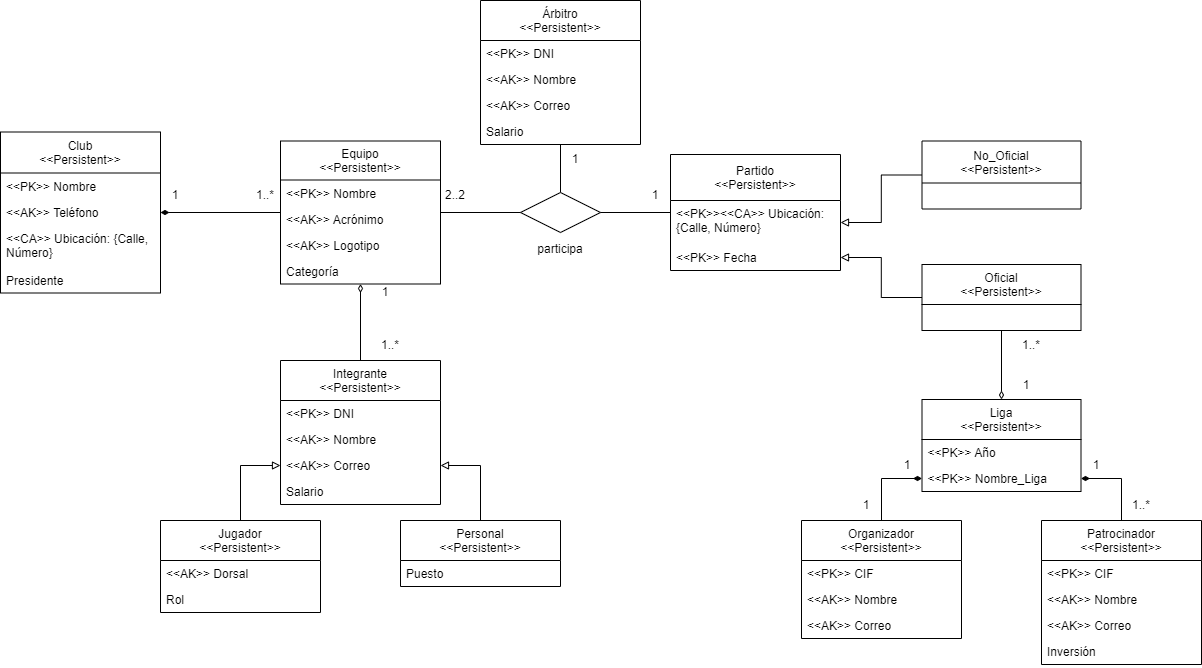

The diagram above was exported from draw.io. Its source (the exported page's mxGraphModel, read from the mxfile embedded in the PNG):
<mxGraphModel dx="1382" dy="764" grid="1" gridSize="10" guides="1" tooltips="1" connect="1" arrows="1" fold="1" page="1" pageScale="1" pageWidth="827" pageHeight="1169" math="0" shadow="0">
  <root>
    <mxCell id="0" />
    <mxCell id="1" parent="0" />
    <mxCell id="RBgYW-KXDpySiOCLN8oX-1" value="Club&#10;&lt;&lt;Persistent&gt;&gt;" style="swimlane;fontStyle=0;childLayout=stackLayout;horizontal=1;startSize=41;fillColor=none;horizontalStack=0;resizeParent=1;resizeParentMax=0;resizeLast=0;collapsible=1;marginBottom=0;verticalAlign=top;" vertex="1" parent="1">
      <mxGeometry x="40" y="171.5" width="160" height="161" as="geometry" />
    </mxCell>
    <mxCell id="RBgYW-KXDpySiOCLN8oX-2" value="&lt;&lt;PK&gt;&gt; Nombre" style="text;strokeColor=none;fillColor=none;align=left;verticalAlign=top;spacingLeft=4;spacingRight=4;overflow=hidden;rotatable=0;points=[[0,0.5],[1,0.5]];portConstraint=eastwest;" vertex="1" parent="RBgYW-KXDpySiOCLN8oX-1">
      <mxGeometry y="41" width="160" height="26" as="geometry" />
    </mxCell>
    <mxCell id="RBgYW-KXDpySiOCLN8oX-3" value="&lt;&lt;AK&gt;&gt; Teléfono" style="text;strokeColor=none;fillColor=none;align=left;verticalAlign=top;spacingLeft=4;spacingRight=4;overflow=hidden;rotatable=0;points=[[0,0.5],[1,0.5]];portConstraint=eastwest;" vertex="1" parent="RBgYW-KXDpySiOCLN8oX-1">
      <mxGeometry y="67" width="160" height="26" as="geometry" />
    </mxCell>
    <mxCell id="RBgYW-KXDpySiOCLN8oX-4" value="&lt;&lt;CA&gt;&gt; Ubicación: {Calle, &#10;Número}" style="text;strokeColor=none;fillColor=none;align=left;verticalAlign=top;spacingLeft=4;spacingRight=4;overflow=hidden;rotatable=0;points=[[0,0.5],[1,0.5]];portConstraint=eastwest;" vertex="1" parent="RBgYW-KXDpySiOCLN8oX-1">
      <mxGeometry y="93" width="160" height="42" as="geometry" />
    </mxCell>
    <mxCell id="RBgYW-KXDpySiOCLN8oX-83" value="Presidente" style="text;strokeColor=none;fillColor=none;align=left;verticalAlign=top;spacingLeft=4;spacingRight=4;overflow=hidden;rotatable=0;points=[[0,0.5],[1,0.5]];portConstraint=eastwest;" vertex="1" parent="RBgYW-KXDpySiOCLN8oX-1">
      <mxGeometry y="135" width="160" height="26" as="geometry" />
    </mxCell>
    <mxCell id="RBgYW-KXDpySiOCLN8oX-5" value="Equipo&#10;&lt;&lt;Persistent&gt;&gt;" style="swimlane;fontStyle=0;childLayout=stackLayout;horizontal=1;startSize=39;fillColor=none;horizontalStack=0;resizeParent=1;resizeParentMax=0;resizeLast=0;collapsible=1;marginBottom=0;" vertex="1" parent="1">
      <mxGeometry x="320" y="180.5" width="160" height="143" as="geometry" />
    </mxCell>
    <mxCell id="RBgYW-KXDpySiOCLN8oX-6" value="&lt;&lt;PK&gt;&gt; Nombre" style="text;strokeColor=none;fillColor=none;align=left;verticalAlign=top;spacingLeft=4;spacingRight=4;overflow=hidden;rotatable=0;points=[[0,0.5],[1,0.5]];portConstraint=eastwest;" vertex="1" parent="RBgYW-KXDpySiOCLN8oX-5">
      <mxGeometry y="39" width="160" height="26" as="geometry" />
    </mxCell>
    <mxCell id="RBgYW-KXDpySiOCLN8oX-7" value="&lt;&lt;AK&gt;&gt; Acrónimo" style="text;strokeColor=none;fillColor=none;align=left;verticalAlign=top;spacingLeft=4;spacingRight=4;overflow=hidden;rotatable=0;points=[[0,0.5],[1,0.5]];portConstraint=eastwest;" vertex="1" parent="RBgYW-KXDpySiOCLN8oX-5">
      <mxGeometry y="65" width="160" height="26" as="geometry" />
    </mxCell>
    <mxCell id="RBgYW-KXDpySiOCLN8oX-8" value="&lt;&lt;AK&gt;&gt; Logotipo" style="text;strokeColor=none;fillColor=none;align=left;verticalAlign=top;spacingLeft=4;spacingRight=4;overflow=hidden;rotatable=0;points=[[0,0.5],[1,0.5]];portConstraint=eastwest;" vertex="1" parent="RBgYW-KXDpySiOCLN8oX-5">
      <mxGeometry y="91" width="160" height="26" as="geometry" />
    </mxCell>
    <mxCell id="RBgYW-KXDpySiOCLN8oX-90" value="Categoría" style="text;strokeColor=none;fillColor=none;align=left;verticalAlign=top;spacingLeft=4;spacingRight=4;overflow=hidden;rotatable=0;points=[[0,0.5],[1,0.5]];portConstraint=eastwest;" vertex="1" parent="RBgYW-KXDpySiOCLN8oX-5">
      <mxGeometry y="117" width="160" height="26" as="geometry" />
    </mxCell>
    <mxCell id="RBgYW-KXDpySiOCLN8oX-46" style="edgeStyle=orthogonalEdgeStyle;rounded=0;orthogonalLoop=1;jettySize=auto;html=1;exitX=0.5;exitY=0;exitDx=0;exitDy=0;endArrow=block;endFill=0;startArrow=none;startFill=0;" edge="1" parent="1" source="RBgYW-KXDpySiOCLN8oX-9" target="RBgYW-KXDpySiOCLN8oX-16">
      <mxGeometry relative="1" as="geometry" />
    </mxCell>
    <mxCell id="RBgYW-KXDpySiOCLN8oX-9" value="Jugador&#10;&lt;&lt;Persistent&gt;&gt;" style="swimlane;fontStyle=0;childLayout=stackLayout;horizontal=1;startSize=40;fillColor=none;horizontalStack=0;resizeParent=1;resizeParentMax=0;resizeLast=0;collapsible=1;marginBottom=0;" vertex="1" parent="1">
      <mxGeometry x="200" y="560" width="160" height="92" as="geometry" />
    </mxCell>
    <mxCell id="RBgYW-KXDpySiOCLN8oX-10" value="&lt;&lt;AK&gt;&gt; Dorsal" style="text;strokeColor=none;fillColor=none;align=left;verticalAlign=top;spacingLeft=4;spacingRight=4;overflow=hidden;rotatable=0;points=[[0,0.5],[1,0.5]];portConstraint=eastwest;" vertex="1" parent="RBgYW-KXDpySiOCLN8oX-9">
      <mxGeometry y="40" width="160" height="26" as="geometry" />
    </mxCell>
    <mxCell id="RBgYW-KXDpySiOCLN8oX-11" value="Rol" style="text;strokeColor=none;fillColor=none;align=left;verticalAlign=top;spacingLeft=4;spacingRight=4;overflow=hidden;rotatable=0;points=[[0,0.5],[1,0.5]];portConstraint=eastwest;" vertex="1" parent="RBgYW-KXDpySiOCLN8oX-9">
      <mxGeometry y="66" width="160" height="26" as="geometry" />
    </mxCell>
    <mxCell id="RBgYW-KXDpySiOCLN8oX-48" style="edgeStyle=orthogonalEdgeStyle;rounded=0;orthogonalLoop=1;jettySize=auto;html=1;exitX=0.5;exitY=0;exitDx=0;exitDy=0;endArrow=diamondThin;endFill=0;" edge="1" parent="1" source="RBgYW-KXDpySiOCLN8oX-13" target="RBgYW-KXDpySiOCLN8oX-5">
      <mxGeometry relative="1" as="geometry" />
    </mxCell>
    <mxCell id="RBgYW-KXDpySiOCLN8oX-13" value="Integrante&#10;&lt;&lt;Persistent&gt;&gt;" style="swimlane;fontStyle=0;childLayout=stackLayout;horizontal=1;startSize=40;fillColor=none;horizontalStack=0;resizeParent=1;resizeParentMax=0;resizeLast=0;collapsible=1;marginBottom=0;" vertex="1" parent="1">
      <mxGeometry x="320" y="400" width="160" height="144" as="geometry" />
    </mxCell>
    <mxCell id="RBgYW-KXDpySiOCLN8oX-14" value="&lt;&lt;PK&gt;&gt; DNI" style="text;strokeColor=none;fillColor=none;align=left;verticalAlign=top;spacingLeft=4;spacingRight=4;overflow=hidden;rotatable=0;points=[[0,0.5],[1,0.5]];portConstraint=eastwest;" vertex="1" parent="RBgYW-KXDpySiOCLN8oX-13">
      <mxGeometry y="40" width="160" height="26" as="geometry" />
    </mxCell>
    <mxCell id="RBgYW-KXDpySiOCLN8oX-15" value="&lt;&lt;AK&gt;&gt; Nombre" style="text;strokeColor=none;fillColor=none;align=left;verticalAlign=top;spacingLeft=4;spacingRight=4;overflow=hidden;rotatable=0;points=[[0,0.5],[1,0.5]];portConstraint=eastwest;" vertex="1" parent="RBgYW-KXDpySiOCLN8oX-13">
      <mxGeometry y="66" width="160" height="26" as="geometry" />
    </mxCell>
    <mxCell id="RBgYW-KXDpySiOCLN8oX-16" value="&lt;&lt;AK&gt;&gt; Correo&#10;" style="text;strokeColor=none;fillColor=none;align=left;verticalAlign=top;spacingLeft=4;spacingRight=4;overflow=hidden;rotatable=0;points=[[0,0.5],[1,0.5]];portConstraint=eastwest;" vertex="1" parent="RBgYW-KXDpySiOCLN8oX-13">
      <mxGeometry y="92" width="160" height="26" as="geometry" />
    </mxCell>
    <mxCell id="RBgYW-KXDpySiOCLN8oX-91" value="Salario" style="text;strokeColor=none;fillColor=none;align=left;verticalAlign=top;spacingLeft=4;spacingRight=4;overflow=hidden;rotatable=0;points=[[0,0.5],[1,0.5]];portConstraint=eastwest;" vertex="1" parent="RBgYW-KXDpySiOCLN8oX-13">
      <mxGeometry y="118" width="160" height="26" as="geometry" />
    </mxCell>
    <mxCell id="RBgYW-KXDpySiOCLN8oX-47" style="edgeStyle=orthogonalEdgeStyle;rounded=0;orthogonalLoop=1;jettySize=auto;html=1;exitX=0.5;exitY=0;exitDx=0;exitDy=0;endArrow=block;endFill=0;entryX=1;entryY=0.5;entryDx=0;entryDy=0;" edge="1" parent="1" source="RBgYW-KXDpySiOCLN8oX-17" target="RBgYW-KXDpySiOCLN8oX-16">
      <mxGeometry relative="1" as="geometry">
        <mxPoint x="420" y="560" as="targetPoint" />
      </mxGeometry>
    </mxCell>
    <mxCell id="RBgYW-KXDpySiOCLN8oX-17" value="Personal&#10;&lt;&lt;Persistent&gt;&gt;" style="swimlane;fontStyle=0;childLayout=stackLayout;horizontal=1;startSize=40;fillColor=none;horizontalStack=0;resizeParent=1;resizeParentMax=0;resizeLast=0;collapsible=1;marginBottom=0;" vertex="1" parent="1">
      <mxGeometry x="440" y="560" width="160" height="66" as="geometry" />
    </mxCell>
    <mxCell id="RBgYW-KXDpySiOCLN8oX-18" value="Puesto" style="text;strokeColor=none;fillColor=none;align=left;verticalAlign=top;spacingLeft=4;spacingRight=4;overflow=hidden;rotatable=0;points=[[0,0.5],[1,0.5]];portConstraint=eastwest;" vertex="1" parent="RBgYW-KXDpySiOCLN8oX-17">
      <mxGeometry y="40" width="160" height="26" as="geometry" />
    </mxCell>
    <mxCell id="RBgYW-KXDpySiOCLN8oX-53" style="edgeStyle=orthogonalEdgeStyle;rounded=0;orthogonalLoop=1;jettySize=auto;html=1;entryX=0.5;entryY=0;entryDx=0;entryDy=0;entryPerimeter=0;startArrow=none;startFill=0;endArrow=none;endFill=0;" edge="1" parent="1" source="RBgYW-KXDpySiOCLN8oX-25" target="RBgYW-KXDpySiOCLN8oX-52">
      <mxGeometry relative="1" as="geometry" />
    </mxCell>
    <mxCell id="RBgYW-KXDpySiOCLN8oX-25" value="Árbitro&#10;&lt;&lt;Persistent&gt;&gt;" style="swimlane;fontStyle=0;childLayout=stackLayout;horizontal=1;startSize=40;fillColor=none;horizontalStack=0;resizeParent=1;resizeParentMax=0;resizeLast=0;collapsible=1;marginBottom=0;" vertex="1" parent="1">
      <mxGeometry x="520" y="40" width="160" height="144" as="geometry" />
    </mxCell>
    <mxCell id="RBgYW-KXDpySiOCLN8oX-26" value="&lt;&lt;PK&gt;&gt; DNI" style="text;strokeColor=none;fillColor=none;align=left;verticalAlign=top;spacingLeft=4;spacingRight=4;overflow=hidden;rotatable=0;points=[[0,0.5],[1,0.5]];portConstraint=eastwest;" vertex="1" parent="RBgYW-KXDpySiOCLN8oX-25">
      <mxGeometry y="40" width="160" height="26" as="geometry" />
    </mxCell>
    <mxCell id="RBgYW-KXDpySiOCLN8oX-27" value="&lt;&lt;AK&gt;&gt; Nombre" style="text;strokeColor=none;fillColor=none;align=left;verticalAlign=top;spacingLeft=4;spacingRight=4;overflow=hidden;rotatable=0;points=[[0,0.5],[1,0.5]];portConstraint=eastwest;" vertex="1" parent="RBgYW-KXDpySiOCLN8oX-25">
      <mxGeometry y="66" width="160" height="26" as="geometry" />
    </mxCell>
    <mxCell id="RBgYW-KXDpySiOCLN8oX-28" value="&lt;&lt;AK&gt;&gt; Correo" style="text;strokeColor=none;fillColor=none;align=left;verticalAlign=top;spacingLeft=4;spacingRight=4;overflow=hidden;rotatable=0;points=[[0,0.5],[1,0.5]];portConstraint=eastwest;" vertex="1" parent="RBgYW-KXDpySiOCLN8oX-25">
      <mxGeometry y="92" width="160" height="26" as="geometry" />
    </mxCell>
    <mxCell id="RBgYW-KXDpySiOCLN8oX-92" value="Salario" style="text;strokeColor=none;fillColor=none;align=left;verticalAlign=top;spacingLeft=4;spacingRight=4;overflow=hidden;rotatable=0;points=[[0,0.5],[1,0.5]];portConstraint=eastwest;" vertex="1" parent="RBgYW-KXDpySiOCLN8oX-25">
      <mxGeometry y="118" width="160" height="26" as="geometry" />
    </mxCell>
    <mxCell id="RBgYW-KXDpySiOCLN8oX-29" value="Partido&#10;&lt;&lt;Persistent&gt;&gt;" style="swimlane;fontStyle=0;childLayout=stackLayout;horizontal=1;startSize=46;fillColor=none;horizontalStack=0;resizeParent=1;resizeParentMax=0;resizeLast=0;collapsible=1;marginBottom=0;" vertex="1" parent="1">
      <mxGeometry x="710" y="194" width="170" height="116" as="geometry" />
    </mxCell>
    <mxCell id="RBgYW-KXDpySiOCLN8oX-30" value="&lt;&lt;PK&gt;&gt;&lt;&lt;CA&gt;&gt; Ubicación:&#10;{Calle, Número}" style="text;strokeColor=none;fillColor=none;align=left;verticalAlign=top;spacingLeft=4;spacingRight=4;overflow=hidden;rotatable=0;points=[[0,0.5],[1,0.5]];portConstraint=eastwest;" vertex="1" parent="RBgYW-KXDpySiOCLN8oX-29">
      <mxGeometry y="46" width="170" height="44" as="geometry" />
    </mxCell>
    <mxCell id="RBgYW-KXDpySiOCLN8oX-31" value="&lt;&lt;PK&gt;&gt; Fecha" style="text;strokeColor=none;fillColor=none;align=left;verticalAlign=top;spacingLeft=4;spacingRight=4;overflow=hidden;rotatable=0;points=[[0,0.5],[1,0.5]];portConstraint=eastwest;" vertex="1" parent="RBgYW-KXDpySiOCLN8oX-29">
      <mxGeometry y="90" width="170" height="26" as="geometry" />
    </mxCell>
    <mxCell id="RBgYW-KXDpySiOCLN8oX-33" value="No_Oficial&#10;&lt;&lt;Persistent&gt;&gt;" style="swimlane;fontStyle=0;childLayout=stackLayout;horizontal=1;startSize=42;fillColor=none;horizontalStack=0;resizeParent=1;resizeParentMax=0;resizeLast=0;collapsible=1;marginBottom=0;" vertex="1" parent="1">
      <mxGeometry x="961.5" y="180.5" width="159" height="68" as="geometry" />
    </mxCell>
    <mxCell id="RBgYW-KXDpySiOCLN8oX-37" value="Oficial&#10;&lt;&lt;Persistent&gt;&gt;" style="swimlane;fontStyle=0;childLayout=stackLayout;horizontal=1;startSize=40;fillColor=none;horizontalStack=0;resizeParent=1;resizeParentMax=0;resizeLast=0;collapsible=1;marginBottom=0;" vertex="1" parent="1">
      <mxGeometry x="961.5" y="304" width="159" height="66" as="geometry" />
    </mxCell>
    <mxCell id="RBgYW-KXDpySiOCLN8oX-58" style="edgeStyle=orthogonalEdgeStyle;rounded=0;orthogonalLoop=1;jettySize=auto;html=1;exitX=0.5;exitY=0;exitDx=0;exitDy=0;startArrow=diamondThin;startFill=0;endArrow=none;endFill=0;" edge="1" parent="1" source="RBgYW-KXDpySiOCLN8oX-41" target="RBgYW-KXDpySiOCLN8oX-37">
      <mxGeometry relative="1" as="geometry" />
    </mxCell>
    <mxCell id="RBgYW-KXDpySiOCLN8oX-41" value="Liga&#10;&lt;&lt;Persistent&gt;&gt;" style="swimlane;fontStyle=0;childLayout=stackLayout;horizontal=1;startSize=40;fillColor=none;horizontalStack=0;resizeParent=1;resizeParentMax=0;resizeLast=0;collapsible=1;marginBottom=0;" vertex="1" parent="1">
      <mxGeometry x="961.5" y="439" width="159" height="92" as="geometry" />
    </mxCell>
    <mxCell id="RBgYW-KXDpySiOCLN8oX-42" value="&lt;&lt;PK&gt;&gt; Año" style="text;strokeColor=none;fillColor=none;align=left;verticalAlign=top;spacingLeft=4;spacingRight=4;overflow=hidden;rotatable=0;points=[[0,0.5],[1,0.5]];portConstraint=eastwest;" vertex="1" parent="RBgYW-KXDpySiOCLN8oX-41">
      <mxGeometry y="40" width="159" height="26" as="geometry" />
    </mxCell>
    <mxCell id="RBgYW-KXDpySiOCLN8oX-43" value="&lt;&lt;PK&gt;&gt; Nombre_Liga" style="text;strokeColor=none;fillColor=none;align=left;verticalAlign=top;spacingLeft=4;spacingRight=4;overflow=hidden;rotatable=0;points=[[0,0.5],[1,0.5]];portConstraint=eastwest;" vertex="1" parent="RBgYW-KXDpySiOCLN8oX-41">
      <mxGeometry y="66" width="159" height="26" as="geometry" />
    </mxCell>
    <mxCell id="RBgYW-KXDpySiOCLN8oX-45" style="edgeStyle=orthogonalEdgeStyle;rounded=0;orthogonalLoop=1;jettySize=auto;html=1;endArrow=none;endFill=0;startArrow=diamondThin;startFill=1;" edge="1" parent="1" source="RBgYW-KXDpySiOCLN8oX-1" target="RBgYW-KXDpySiOCLN8oX-5">
      <mxGeometry relative="1" as="geometry" />
    </mxCell>
    <mxCell id="RBgYW-KXDpySiOCLN8oX-52" value="" style="strokeWidth=1;html=1;shape=mxgraph.flowchart.decision;whiteSpace=wrap;" vertex="1" parent="1">
      <mxGeometry x="560" y="232" width="80" height="40" as="geometry" />
    </mxCell>
    <mxCell id="RBgYW-KXDpySiOCLN8oX-54" style="edgeStyle=orthogonalEdgeStyle;rounded=0;orthogonalLoop=1;jettySize=auto;html=1;startArrow=none;startFill=0;endArrow=none;endFill=0;" edge="1" parent="1" source="RBgYW-KXDpySiOCLN8oX-5" target="RBgYW-KXDpySiOCLN8oX-52">
      <mxGeometry relative="1" as="geometry">
        <mxPoint x="560" y="252" as="sourcePoint" />
      </mxGeometry>
    </mxCell>
    <mxCell id="RBgYW-KXDpySiOCLN8oX-55" style="edgeStyle=orthogonalEdgeStyle;rounded=0;orthogonalLoop=1;jettySize=auto;html=1;entryX=1;entryY=0.5;entryDx=0;entryDy=0;entryPerimeter=0;startArrow=none;startFill=0;endArrow=none;endFill=0;" edge="1" parent="1" source="RBgYW-KXDpySiOCLN8oX-29" target="RBgYW-KXDpySiOCLN8oX-52">
      <mxGeometry relative="1" as="geometry" />
    </mxCell>
    <mxCell id="RBgYW-KXDpySiOCLN8oX-56" style="edgeStyle=orthogonalEdgeStyle;rounded=0;orthogonalLoop=1;jettySize=auto;html=1;entryX=1;entryY=0.5;entryDx=0;entryDy=0;startArrow=none;startFill=0;endArrow=block;endFill=0;" edge="1" parent="1" source="RBgYW-KXDpySiOCLN8oX-37" target="RBgYW-KXDpySiOCLN8oX-31">
      <mxGeometry relative="1" as="geometry">
        <mxPoint x="860" y="291" as="targetPoint" />
      </mxGeometry>
    </mxCell>
    <mxCell id="RBgYW-KXDpySiOCLN8oX-57" style="edgeStyle=orthogonalEdgeStyle;rounded=0;orthogonalLoop=1;jettySize=auto;html=1;entryX=1;entryY=0.5;entryDx=0;entryDy=0;startArrow=none;startFill=0;endArrow=block;endFill=0;" edge="1" parent="1" source="RBgYW-KXDpySiOCLN8oX-33" target="RBgYW-KXDpySiOCLN8oX-30">
      <mxGeometry relative="1" as="geometry" />
    </mxCell>
    <mxCell id="RBgYW-KXDpySiOCLN8oX-67" style="edgeStyle=orthogonalEdgeStyle;rounded=0;orthogonalLoop=1;jettySize=auto;html=1;startArrow=none;startFill=0;endArrow=diamondThin;endFill=1;entryX=0;entryY=0.5;entryDx=0;entryDy=0;" edge="1" parent="1" source="RBgYW-KXDpySiOCLN8oX-59" target="RBgYW-KXDpySiOCLN8oX-43">
      <mxGeometry relative="1" as="geometry">
        <mxPoint x="962" y="531" as="targetPoint" />
      </mxGeometry>
    </mxCell>
    <mxCell id="RBgYW-KXDpySiOCLN8oX-59" value="Organizador&#10;&lt;&lt;Persistent&gt;&gt;" style="swimlane;fontStyle=0;childLayout=stackLayout;horizontal=1;startSize=40;fillColor=none;horizontalStack=0;resizeParent=1;resizeParentMax=0;resizeLast=0;collapsible=1;marginBottom=0;strokeWidth=1;" vertex="1" parent="1">
      <mxGeometry x="841" y="560" width="160" height="118" as="geometry" />
    </mxCell>
    <mxCell id="RBgYW-KXDpySiOCLN8oX-60" value="&lt;&lt;PK&gt;&gt; CIF" style="text;strokeColor=none;fillColor=none;align=left;verticalAlign=top;spacingLeft=4;spacingRight=4;overflow=hidden;rotatable=0;points=[[0,0.5],[1,0.5]];portConstraint=eastwest;" vertex="1" parent="RBgYW-KXDpySiOCLN8oX-59">
      <mxGeometry y="40" width="160" height="26" as="geometry" />
    </mxCell>
    <mxCell id="RBgYW-KXDpySiOCLN8oX-61" value="&lt;&lt;AK&gt;&gt; Nombre" style="text;strokeColor=none;fillColor=none;align=left;verticalAlign=top;spacingLeft=4;spacingRight=4;overflow=hidden;rotatable=0;points=[[0,0.5],[1,0.5]];portConstraint=eastwest;" vertex="1" parent="RBgYW-KXDpySiOCLN8oX-59">
      <mxGeometry y="66" width="160" height="26" as="geometry" />
    </mxCell>
    <mxCell id="RBgYW-KXDpySiOCLN8oX-62" value="&lt;&lt;AK&gt;&gt; Correo" style="text;strokeColor=none;fillColor=none;align=left;verticalAlign=top;spacingLeft=4;spacingRight=4;overflow=hidden;rotatable=0;points=[[0,0.5],[1,0.5]];portConstraint=eastwest;" vertex="1" parent="RBgYW-KXDpySiOCLN8oX-59">
      <mxGeometry y="92" width="160" height="26" as="geometry" />
    </mxCell>
    <mxCell id="RBgYW-KXDpySiOCLN8oX-68" style="edgeStyle=orthogonalEdgeStyle;rounded=0;orthogonalLoop=1;jettySize=auto;html=1;exitX=0.5;exitY=0;exitDx=0;exitDy=0;startArrow=none;startFill=0;endArrow=diamondThin;endFill=1;entryX=1;entryY=0.5;entryDx=0;entryDy=0;" edge="1" parent="1" source="RBgYW-KXDpySiOCLN8oX-63" target="RBgYW-KXDpySiOCLN8oX-43">
      <mxGeometry relative="1" as="geometry">
        <mxPoint x="1121" y="531" as="targetPoint" />
      </mxGeometry>
    </mxCell>
    <mxCell id="RBgYW-KXDpySiOCLN8oX-63" value="Patrocinador&#10;&lt;&lt;Persistent&gt;&gt;" style="swimlane;fontStyle=0;childLayout=stackLayout;horizontal=1;startSize=40;fillColor=none;horizontalStack=0;resizeParent=1;resizeParentMax=0;resizeLast=0;collapsible=1;marginBottom=0;strokeWidth=1;" vertex="1" parent="1">
      <mxGeometry x="1081" y="560" width="160" height="144" as="geometry" />
    </mxCell>
    <mxCell id="RBgYW-KXDpySiOCLN8oX-64" value="&lt;&lt;PK&gt;&gt; CIF" style="text;strokeColor=none;fillColor=none;align=left;verticalAlign=top;spacingLeft=4;spacingRight=4;overflow=hidden;rotatable=0;points=[[0,0.5],[1,0.5]];portConstraint=eastwest;" vertex="1" parent="RBgYW-KXDpySiOCLN8oX-63">
      <mxGeometry y="40" width="160" height="26" as="geometry" />
    </mxCell>
    <mxCell id="RBgYW-KXDpySiOCLN8oX-65" value="&lt;&lt;AK&gt;&gt; Nombre" style="text;strokeColor=none;fillColor=none;align=left;verticalAlign=top;spacingLeft=4;spacingRight=4;overflow=hidden;rotatable=0;points=[[0,0.5],[1,0.5]];portConstraint=eastwest;" vertex="1" parent="RBgYW-KXDpySiOCLN8oX-63">
      <mxGeometry y="66" width="160" height="26" as="geometry" />
    </mxCell>
    <mxCell id="RBgYW-KXDpySiOCLN8oX-66" value="&lt;&lt;AK&gt;&gt; Correo" style="text;strokeColor=none;fillColor=none;align=left;verticalAlign=top;spacingLeft=4;spacingRight=4;overflow=hidden;rotatable=0;points=[[0,0.5],[1,0.5]];portConstraint=eastwest;" vertex="1" parent="RBgYW-KXDpySiOCLN8oX-63">
      <mxGeometry y="92" width="160" height="26" as="geometry" />
    </mxCell>
    <mxCell id="RBgYW-KXDpySiOCLN8oX-93" value="Inversión" style="text;strokeColor=none;fillColor=none;align=left;verticalAlign=top;spacingLeft=4;spacingRight=4;overflow=hidden;rotatable=0;points=[[0,0.5],[1,0.5]];portConstraint=eastwest;" vertex="1" parent="RBgYW-KXDpySiOCLN8oX-63">
      <mxGeometry y="118" width="160" height="26" as="geometry" />
    </mxCell>
    <mxCell id="RBgYW-KXDpySiOCLN8oX-69" value="1" style="text;html=1;strokeColor=none;fillColor=none;align=center;verticalAlign=middle;whiteSpace=wrap;rounded=0;" vertex="1" parent="1">
      <mxGeometry x="200" y="220" width="30" height="30" as="geometry" />
    </mxCell>
    <mxCell id="RBgYW-KXDpySiOCLN8oX-70" value="1..*" style="text;html=1;strokeColor=none;fillColor=none;align=center;verticalAlign=middle;whiteSpace=wrap;rounded=0;" vertex="1" parent="1">
      <mxGeometry x="290" y="220" width="30" height="30" as="geometry" />
    </mxCell>
    <mxCell id="RBgYW-KXDpySiOCLN8oX-71" value="1" style="text;html=1;strokeColor=none;fillColor=none;align=center;verticalAlign=middle;whiteSpace=wrap;rounded=0;" vertex="1" parent="1">
      <mxGeometry x="410" y="317" width="30" height="30" as="geometry" />
    </mxCell>
    <mxCell id="RBgYW-KXDpySiOCLN8oX-72" value="1..*" style="text;html=1;strokeColor=none;fillColor=none;align=center;verticalAlign=middle;whiteSpace=wrap;rounded=0;" vertex="1" parent="1">
      <mxGeometry x="410" y="370" width="40" height="30" as="geometry" />
    </mxCell>
    <mxCell id="RBgYW-KXDpySiOCLN8oX-74" value="2..2" style="text;html=1;strokeColor=none;fillColor=none;align=center;verticalAlign=middle;whiteSpace=wrap;rounded=0;" vertex="1" parent="1">
      <mxGeometry x="480" y="220" width="30" height="30" as="geometry" />
    </mxCell>
    <mxCell id="RBgYW-KXDpySiOCLN8oX-75" value="1" style="text;html=1;strokeColor=none;fillColor=none;align=center;verticalAlign=middle;whiteSpace=wrap;rounded=0;" vertex="1" parent="1">
      <mxGeometry x="680" y="220" width="30" height="30" as="geometry" />
    </mxCell>
    <mxCell id="RBgYW-KXDpySiOCLN8oX-76" value="1" style="text;html=1;strokeColor=none;fillColor=none;align=center;verticalAlign=middle;whiteSpace=wrap;rounded=0;" vertex="1" parent="1">
      <mxGeometry x="600" y="184" width="30" height="30" as="geometry" />
    </mxCell>
    <mxCell id="RBgYW-KXDpySiOCLN8oX-77" value="1" style="text;html=1;strokeColor=none;fillColor=none;align=center;verticalAlign=middle;whiteSpace=wrap;rounded=0;" vertex="1" parent="1">
      <mxGeometry x="1051" y="410" width="30" height="30" as="geometry" />
    </mxCell>
    <mxCell id="RBgYW-KXDpySiOCLN8oX-78" value="1..*" style="text;html=1;strokeColor=none;fillColor=none;align=center;verticalAlign=middle;whiteSpace=wrap;rounded=0;" vertex="1" parent="1">
      <mxGeometry x="1051" y="370" width="40" height="30" as="geometry" />
    </mxCell>
    <mxCell id="RBgYW-KXDpySiOCLN8oX-79" value="1..*" style="text;html=1;strokeColor=none;fillColor=none;align=center;verticalAlign=middle;whiteSpace=wrap;rounded=0;" vertex="1" parent="1">
      <mxGeometry x="1160.5" y="530" width="40" height="30" as="geometry" />
    </mxCell>
    <mxCell id="RBgYW-KXDpySiOCLN8oX-80" value="1" style="text;html=1;strokeColor=none;fillColor=none;align=center;verticalAlign=middle;whiteSpace=wrap;rounded=0;" vertex="1" parent="1">
      <mxGeometry x="1120.5" y="490" width="30" height="30" as="geometry" />
    </mxCell>
    <mxCell id="RBgYW-KXDpySiOCLN8oX-81" value="1" style="text;html=1;strokeColor=none;fillColor=none;align=center;verticalAlign=middle;whiteSpace=wrap;rounded=0;" vertex="1" parent="1">
      <mxGeometry x="931.5" y="490" width="30" height="30" as="geometry" />
    </mxCell>
    <mxCell id="RBgYW-KXDpySiOCLN8oX-82" value="1" style="text;html=1;strokeColor=none;fillColor=none;align=center;verticalAlign=middle;whiteSpace=wrap;rounded=0;" vertex="1" parent="1">
      <mxGeometry x="890.5" y="530" width="30" height="30" as="geometry" />
    </mxCell>
    <mxCell id="RBgYW-KXDpySiOCLN8oX-95" value="participa" style="text;html=1;strokeColor=none;fillColor=none;align=center;verticalAlign=middle;whiteSpace=wrap;rounded=0;" vertex="1" parent="1">
      <mxGeometry x="575" y="274" width="50" height="30" as="geometry" />
    </mxCell>
  </root>
</mxGraphModel>